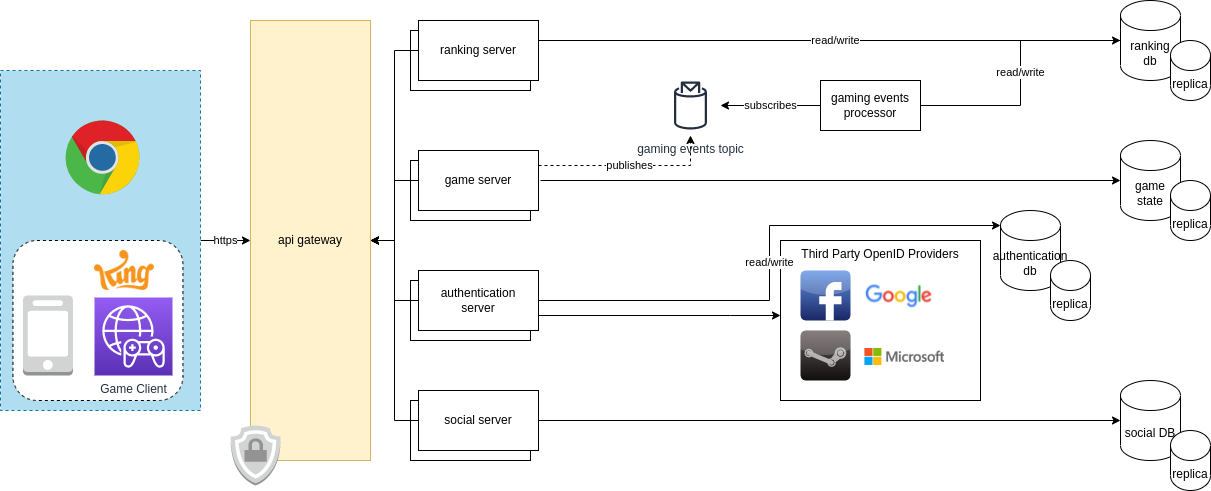

The diagram above was exported from draw.io. Its source (the exported page's mxGraphModel, read from the mxfile embedded in the PNG):
<mxGraphModel dx="1422" dy="873" grid="1" gridSize="10" guides="1" tooltips="1" connect="1" arrows="1" fold="1" page="1" pageScale="1" pageWidth="827" pageHeight="1169" background="#FFFFFF" math="0" shadow="0">
  <root>
    <mxCell id="0" />
    <mxCell id="1" parent="0" />
    <mxCell id="giaej67SG1PNwIImAaim-82" value="https" style="edgeStyle=orthogonalEdgeStyle;rounded=0;orthogonalLoop=1;jettySize=auto;html=1;entryX=0;entryY=0.5;entryDx=0;entryDy=0;" parent="1" source="giaej67SG1PNwIImAaim-81" target="giaej67SG1PNwIImAaim-24" edge="1">
      <mxGeometry relative="1" as="geometry" />
    </mxCell>
    <mxCell id="giaej67SG1PNwIImAaim-33" value="publishes" style="edgeStyle=orthogonalEdgeStyle;rounded=0;orthogonalLoop=1;jettySize=auto;html=1;exitX=1;exitY=0.25;exitDx=0;exitDy=0;dashed=1;" parent="1" source="2X-Aj6g3_tA2sxRXtJpF-9" target="giaej67SG1PNwIImAaim-32" edge="1">
      <mxGeometry relative="1" as="geometry">
        <mxPoint x="534" y="290" as="sourcePoint" />
      </mxGeometry>
    </mxCell>
    <mxCell id="giaej67SG1PNwIImAaim-11" value="game state" style="shape=cylinder3;whiteSpace=wrap;html=1;boundedLbl=1;backgroundOutline=1;size=15;" parent="1" vertex="1">
      <mxGeometry x="1120" y="240" width="60" height="80" as="geometry" />
    </mxCell>
    <mxCell id="giaej67SG1PNwIImAaim-18" value="social DB" style="shape=cylinder3;whiteSpace=wrap;html=1;boundedLbl=1;backgroundOutline=1;size=15;" parent="1" vertex="1">
      <mxGeometry x="1120" y="480" width="60" height="80" as="geometry" />
    </mxCell>
    <mxCell id="giaej67SG1PNwIImAaim-60" value="read/write" style="edgeStyle=orthogonalEdgeStyle;rounded=0;orthogonalLoop=1;jettySize=auto;html=1;entryX=0.333;entryY=0.5;entryDx=0;entryDy=0;entryPerimeter=0;" parent="1" target="giaej67SG1PNwIImAaim-30" edge="1">
      <mxGeometry relative="1" as="geometry">
        <mxPoint x="530" y="140" as="sourcePoint" />
      </mxGeometry>
    </mxCell>
    <mxCell id="giaej67SG1PNwIImAaim-30" value="ranking&lt;br&gt;db" style="shape=cylinder3;whiteSpace=wrap;html=1;boundedLbl=1;backgroundOutline=1;size=15;" parent="1" vertex="1">
      <mxGeometry x="1120" y="100" width="60" height="80" as="geometry" />
    </mxCell>
    <mxCell id="giaej67SG1PNwIImAaim-32" value="gaming events topic" style="sketch=0;outlineConnect=0;fontColor=#232F3E;gradientColor=none;strokeColor=#232F3E;fillColor=#ffffff;dashed=0;verticalLabelPosition=bottom;verticalAlign=top;align=center;html=1;fontSize=12;fontStyle=0;aspect=fixed;shape=mxgraph.aws4.resourceIcon;resIcon=mxgraph.aws4.topic_2;" parent="1" vertex="1">
      <mxGeometry x="660" y="175" width="60" height="60" as="geometry" />
    </mxCell>
    <mxCell id="giaej67SG1PNwIImAaim-36" value="subscribes" style="edgeStyle=orthogonalEdgeStyle;rounded=0;orthogonalLoop=1;jettySize=auto;html=1;" parent="1" source="giaej67SG1PNwIImAaim-34" target="giaej67SG1PNwIImAaim-32" edge="1">
      <mxGeometry relative="1" as="geometry" />
    </mxCell>
    <mxCell id="giaej67SG1PNwIImAaim-38" value="read/write" style="edgeStyle=orthogonalEdgeStyle;rounded=0;orthogonalLoop=1;jettySize=auto;html=1;entryX=0;entryY=0.5;entryDx=0;entryDy=0;entryPerimeter=0;" parent="1" source="giaej67SG1PNwIImAaim-34" target="giaej67SG1PNwIImAaim-30" edge="1">
      <mxGeometry relative="1" as="geometry" />
    </mxCell>
    <mxCell id="giaej67SG1PNwIImAaim-34" value="gaming events&lt;br&gt;processor" style="rounded=0;whiteSpace=wrap;html=1;" parent="1" vertex="1">
      <mxGeometry x="820" y="180" width="100" height="50" as="geometry" />
    </mxCell>
    <mxCell id="giaej67SG1PNwIImAaim-58" value="" style="group" parent="1" vertex="1" connectable="0">
      <mxGeometry x="780" y="340" width="200" height="160" as="geometry" />
    </mxCell>
    <mxCell id="giaej67SG1PNwIImAaim-56" value="Third Party OpenID Providers" style="rounded=0;whiteSpace=wrap;html=1;horizontal=1;verticalAlign=top;" parent="giaej67SG1PNwIImAaim-58" vertex="1">
      <mxGeometry width="200" height="160" as="geometry" />
    </mxCell>
    <mxCell id="giaej67SG1PNwIImAaim-54" value="" style="dashed=0;outlineConnect=0;html=1;align=center;labelPosition=center;verticalLabelPosition=bottom;verticalAlign=top;shape=mxgraph.webicons.facebook;fillColor=#6294E4;gradientColor=#1A2665" parent="giaej67SG1PNwIImAaim-58" vertex="1">
      <mxGeometry x="20" y="30" width="50" height="50" as="geometry" />
    </mxCell>
    <mxCell id="giaej67SG1PNwIImAaim-55" value="" style="dashed=0;outlineConnect=0;html=1;align=center;labelPosition=center;verticalLabelPosition=bottom;verticalAlign=top;shape=mxgraph.webicons.steam;fillColor=#695D5D;gradientColor=#100E0E" parent="giaej67SG1PNwIImAaim-58" vertex="1">
      <mxGeometry x="20" y="90" width="50" height="50" as="geometry" />
    </mxCell>
    <mxCell id="2X-Aj6g3_tA2sxRXtJpF-2" value="" style="shape=image;verticalLabelPosition=bottom;labelBackgroundColor=default;verticalAlign=top;aspect=fixed;imageAspect=0;image=data:image/png,(base64 omitted: 12388 chars);" parent="giaej67SG1PNwIImAaim-58" vertex="1">
      <mxGeometry x="80" y="39.51" width="80" height="30.98" as="geometry" />
    </mxCell>
    <mxCell id="2X-Aj6g3_tA2sxRXtJpF-3" value="" style="shape=image;verticalLabelPosition=bottom;labelBackgroundColor=default;verticalAlign=top;aspect=fixed;imageAspect=0;image=data:image/png,(base64 omitted: 4436 chars);" parent="giaej67SG1PNwIImAaim-58" vertex="1">
      <mxGeometry x="80" y="102" width="87.68" height="28" as="geometry" />
    </mxCell>
    <mxCell id="giaej67SG1PNwIImAaim-61" value="replica" style="shape=cylinder3;whiteSpace=wrap;html=1;boundedLbl=1;backgroundOutline=1;size=15;verticalAlign=top;" parent="1" vertex="1">
      <mxGeometry x="1170" y="530" width="40" height="60" as="geometry" />
    </mxCell>
    <mxCell id="giaej67SG1PNwIImAaim-63" value="replica" style="shape=cylinder3;whiteSpace=wrap;html=1;boundedLbl=1;backgroundOutline=1;size=15;verticalAlign=top;" parent="1" vertex="1">
      <mxGeometry x="1170" y="280" width="40" height="60" as="geometry" />
    </mxCell>
    <mxCell id="giaej67SG1PNwIImAaim-64" value="replica" style="shape=cylinder3;whiteSpace=wrap;html=1;boundedLbl=1;backgroundOutline=1;size=15;verticalAlign=top;" parent="1" vertex="1">
      <mxGeometry x="1170" y="140" width="40" height="60" as="geometry" />
    </mxCell>
    <mxCell id="2X-Aj6g3_tA2sxRXtJpF-1" style="edgeStyle=orthogonalEdgeStyle;rounded=0;orthogonalLoop=1;jettySize=auto;html=1;entryX=0;entryY=0.5;entryDx=0;entryDy=0;entryPerimeter=0;" parent="1" target="giaej67SG1PNwIImAaim-11" edge="1">
      <mxGeometry relative="1" as="geometry">
        <mxPoint x="540" y="280" as="sourcePoint" />
      </mxGeometry>
    </mxCell>
    <mxCell id="2X-Aj6g3_tA2sxRXtJpF-4" value="so" style="group" parent="1" vertex="1" connectable="0">
      <mxGeometry x="410" y="370" width="128" height="70" as="geometry" />
    </mxCell>
    <mxCell id="2X-Aj6g3_tA2sxRXtJpF-5" value="" style="rounded=0;whiteSpace=wrap;html=1;" parent="2X-Aj6g3_tA2sxRXtJpF-4" vertex="1">
      <mxGeometry y="10" width="120" height="60" as="geometry" />
    </mxCell>
    <mxCell id="2X-Aj6g3_tA2sxRXtJpF-6" value="authentication&lt;br&gt;server" style="rounded=0;whiteSpace=wrap;html=1;" parent="2X-Aj6g3_tA2sxRXtJpF-4" vertex="1">
      <mxGeometry x="8" width="120" height="60" as="geometry" />
    </mxCell>
    <mxCell id="2X-Aj6g3_tA2sxRXtJpF-7" value="so" style="group" parent="1" vertex="1" connectable="0">
      <mxGeometry x="410" y="250" width="128" height="70" as="geometry" />
    </mxCell>
    <mxCell id="2X-Aj6g3_tA2sxRXtJpF-8" value="" style="rounded=0;whiteSpace=wrap;html=1;" parent="2X-Aj6g3_tA2sxRXtJpF-7" vertex="1">
      <mxGeometry y="10" width="120" height="60" as="geometry" />
    </mxCell>
    <mxCell id="2X-Aj6g3_tA2sxRXtJpF-9" value="game server" style="rounded=0;whiteSpace=wrap;html=1;" parent="2X-Aj6g3_tA2sxRXtJpF-7" vertex="1">
      <mxGeometry x="8" width="120" height="60" as="geometry" />
    </mxCell>
    <mxCell id="2X-Aj6g3_tA2sxRXtJpF-11" style="edgeStyle=orthogonalEdgeStyle;rounded=0;orthogonalLoop=1;jettySize=auto;html=1;entryX=1;entryY=0.5;entryDx=0;entryDy=0;" parent="1" source="2X-Aj6g3_tA2sxRXtJpF-6" target="giaej67SG1PNwIImAaim-24" edge="1">
      <mxGeometry relative="1" as="geometry" />
    </mxCell>
    <mxCell id="2X-Aj6g3_tA2sxRXtJpF-12" style="edgeStyle=orthogonalEdgeStyle;rounded=0;orthogonalLoop=1;jettySize=auto;html=1;entryX=1;entryY=0.5;entryDx=0;entryDy=0;" parent="1" source="2X-Aj6g3_tA2sxRXtJpF-9" target="giaej67SG1PNwIImAaim-24" edge="1">
      <mxGeometry relative="1" as="geometry" />
    </mxCell>
    <mxCell id="2X-Aj6g3_tA2sxRXtJpF-17" value="" style="group" parent="1" vertex="1" connectable="0">
      <mxGeometry x="1000" y="310" width="90" height="110" as="geometry" />
    </mxCell>
    <mxCell id="giaej67SG1PNwIImAaim-16" value="authentication&lt;br&gt;db" style="shape=cylinder3;whiteSpace=wrap;html=1;boundedLbl=1;backgroundOutline=1;size=15;" parent="2X-Aj6g3_tA2sxRXtJpF-17" vertex="1">
      <mxGeometry width="60" height="80" as="geometry" />
    </mxCell>
    <mxCell id="giaej67SG1PNwIImAaim-62" value="replica" style="shape=cylinder3;whiteSpace=wrap;html=1;boundedLbl=1;backgroundOutline=1;size=15;verticalAlign=top;" parent="2X-Aj6g3_tA2sxRXtJpF-17" vertex="1">
      <mxGeometry x="50" y="50" width="40" height="60" as="geometry" />
    </mxCell>
    <mxCell id="2X-Aj6g3_tA2sxRXtJpF-19" value="read/write" style="edgeStyle=orthogonalEdgeStyle;rounded=0;orthogonalLoop=1;jettySize=auto;html=1;entryX=0;entryY=0;entryDx=0;entryDy=15;entryPerimeter=0;" parent="1" source="2X-Aj6g3_tA2sxRXtJpF-6" target="giaej67SG1PNwIImAaim-16" edge="1">
      <mxGeometry relative="1" as="geometry" />
    </mxCell>
    <mxCell id="2X-Aj6g3_tA2sxRXtJpF-20" style="edgeStyle=orthogonalEdgeStyle;rounded=0;orthogonalLoop=1;jettySize=auto;html=1;exitX=1;exitY=0.75;exitDx=0;exitDy=0;" parent="1" source="2X-Aj6g3_tA2sxRXtJpF-6" target="giaej67SG1PNwIImAaim-56" edge="1">
      <mxGeometry relative="1" as="geometry">
        <Array as="points">
          <mxPoint x="730" y="415" />
          <mxPoint x="730" y="415" />
        </Array>
      </mxGeometry>
    </mxCell>
    <mxCell id="5" value="so" style="group" parent="1" vertex="1" connectable="0">
      <mxGeometry x="410" y="120" width="128" height="70" as="geometry" />
    </mxCell>
    <mxCell id="6" value="" style="rounded=0;whiteSpace=wrap;html=1;" parent="5" vertex="1">
      <mxGeometry y="10" width="120" height="60" as="geometry" />
    </mxCell>
    <mxCell id="7" value="ranking server" style="rounded=0;whiteSpace=wrap;html=1;" parent="5" vertex="1">
      <mxGeometry x="8" width="120" height="60" as="geometry" />
    </mxCell>
    <mxCell id="8" style="edgeStyle=orthogonalEdgeStyle;rounded=0;html=1;entryX=1;entryY=0.5;entryDx=0;entryDy=0;" parent="1" source="7" target="giaej67SG1PNwIImAaim-24" edge="1">
      <mxGeometry relative="1" as="geometry" />
    </mxCell>
    <mxCell id="giaej67SG1PNwIImAaim-24" value="api gateway" style="rounded=0;whiteSpace=wrap;html=1;fillColor=#fff2cc;strokeColor=#d6b656;" parent="1" vertex="1">
      <mxGeometry x="250" y="120" width="120" height="440" as="geometry" />
    </mxCell>
    <mxCell id="giaej67SG1PNwIImAaim-87" value="" style="outlineConnect=0;dashed=0;verticalLabelPosition=bottom;verticalAlign=top;align=center;html=1;shape=mxgraph.aws3.ssl_padlock;fillColor=#D2D3D3;gradientColor=none;" parent="1" vertex="1">
      <mxGeometry x="230" y="525" width="50" height="60" as="geometry" />
    </mxCell>
    <mxCell id="raQh7S1x3kbnkH5AzipW-13" value="so" style="group" vertex="1" connectable="0" parent="1">
      <mxGeometry x="410" y="490" width="128" height="70" as="geometry" />
    </mxCell>
    <mxCell id="raQh7S1x3kbnkH5AzipW-14" value="" style="rounded=0;whiteSpace=wrap;html=1;" vertex="1" parent="raQh7S1x3kbnkH5AzipW-13">
      <mxGeometry y="10" width="120" height="60" as="geometry" />
    </mxCell>
    <mxCell id="raQh7S1x3kbnkH5AzipW-15" value="social server" style="rounded=0;whiteSpace=wrap;html=1;" vertex="1" parent="raQh7S1x3kbnkH5AzipW-13">
      <mxGeometry x="8" width="120" height="60" as="geometry" />
    </mxCell>
    <mxCell id="raQh7S1x3kbnkH5AzipW-16" style="edgeStyle=orthogonalEdgeStyle;rounded=0;orthogonalLoop=1;jettySize=auto;html=1;entryX=0;entryY=0.5;entryDx=0;entryDy=0;entryPerimeter=0;" edge="1" parent="1" source="raQh7S1x3kbnkH5AzipW-15" target="giaej67SG1PNwIImAaim-18">
      <mxGeometry relative="1" as="geometry" />
    </mxCell>
    <mxCell id="raQh7S1x3kbnkH5AzipW-17" style="edgeStyle=orthogonalEdgeStyle;rounded=0;orthogonalLoop=1;jettySize=auto;html=1;exitX=0;exitY=0.5;exitDx=0;exitDy=0;entryX=1;entryY=0.5;entryDx=0;entryDy=0;" edge="1" parent="1" source="raQh7S1x3kbnkH5AzipW-15" target="giaej67SG1PNwIImAaim-24">
      <mxGeometry relative="1" as="geometry" />
    </mxCell>
    <mxCell id="raQh7S1x3kbnkH5AzipW-20" value="" style="group" vertex="1" connectable="0" parent="1">
      <mxGeometry y="170" width="204.9" height="340" as="geometry" />
    </mxCell>
    <mxCell id="giaej67SG1PNwIImAaim-81" value="" style="rounded=0;whiteSpace=wrap;html=1;verticalAlign=top;dashed=1;fillColor=#b1ddf0;strokeColor=#10739e;" parent="raQh7S1x3kbnkH5AzipW-20" vertex="1">
      <mxGeometry width="200" height="340" as="geometry" />
    </mxCell>
    <mxCell id="giaej67SG1PNwIImAaim-78" value="" style="dashed=0;outlineConnect=0;html=1;align=center;labelPosition=center;verticalLabelPosition=bottom;verticalAlign=top;shape=mxgraph.weblogos.chrome" parent="raQh7S1x3kbnkH5AzipW-20" vertex="1">
      <mxGeometry x="65.05" y="50" width="74.8" height="75.4" as="geometry" />
    </mxCell>
    <mxCell id="raQh7S1x3kbnkH5AzipW-19" value="" style="group" vertex="1" connectable="0" parent="raQh7S1x3kbnkH5AzipW-20">
      <mxGeometry x="12.45" y="170" width="180" height="160" as="geometry" />
    </mxCell>
    <mxCell id="raQh7S1x3kbnkH5AzipW-18" value="" style="rounded=1;whiteSpace=wrap;html=1;dashed=1;glass=0;shadow=0;sketch=0;" vertex="1" parent="raQh7S1x3kbnkH5AzipW-19">
      <mxGeometry width="170" height="160" as="geometry" />
    </mxCell>
    <mxCell id="giaej67SG1PNwIImAaim-80" value="" style="outlineConnect=0;dashed=0;verticalLabelPosition=bottom;verticalAlign=top;align=center;html=1;shape=mxgraph.aws3.mobile_client;fillColor=#D2D3D3;gradientColor=none;" parent="raQh7S1x3kbnkH5AzipW-19" vertex="1">
      <mxGeometry x="10" y="55" width="50" height="80" as="geometry" />
    </mxCell>
    <mxCell id="9" value="Game Client" style="sketch=0;points=[[0,0,0],[0.25,0,0],[0.5,0,0],[0.75,0,0],[1,0,0],[0,1,0],[0.25,1,0],[0.5,1,0],[0.75,1,0],[1,1,0],[0,0.25,0],[0,0.5,0],[0,0.75,0],[1,0.25,0],[1,0.5,0],[1,0.75,0]];outlineConnect=0;fontColor=#232F3E;gradientColor=#945DF2;gradientDirection=north;fillColor=#5A30B5;strokeColor=#ffffff;dashed=0;verticalLabelPosition=bottom;verticalAlign=top;align=center;html=1;fontSize=12;fontStyle=0;aspect=fixed;shape=mxgraph.aws4.resourceIcon;resIcon=mxgraph.aws4.gamelift;" parent="raQh7S1x3kbnkH5AzipW-19" vertex="1">
      <mxGeometry x="81.54999999999998" y="57" width="78" height="78" as="geometry" />
    </mxCell>
    <mxCell id="10" value="" style="shape=image;verticalLabelPosition=bottom;labelBackgroundColor=#ffffff;verticalAlign=top;aspect=fixed;imageAspect=0;image=https://seeklogo.com/images/K/king-digital-entertainment-game-logo-620CEE0F37-seeklogo.com.png;" parent="raQh7S1x3kbnkH5AzipW-19" vertex="1">
      <mxGeometry x="81.55" y="10" width="60" height="40" as="geometry" />
    </mxCell>
  </root>
</mxGraphModel>